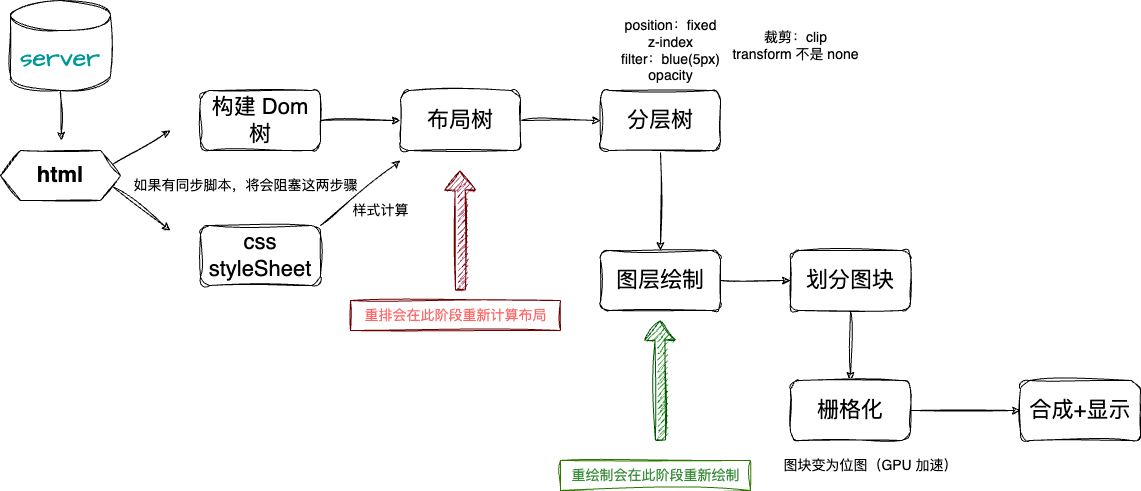

The diagram above was exported from draw.io. Its source (the exported page's mxGraphModel, read from the mxfile embedded in the PNG):
<mxGraphModel dx="980" dy="672" grid="1" gridSize="10" guides="1" tooltips="1" connect="1" arrows="1" fold="1" page="1" pageScale="1" pageWidth="1920" pageHeight="1200" math="0" shadow="0">
  <root>
    <mxCell id="0" />
    <mxCell id="1" parent="0" />
    <mxCell id="9" style="edgeStyle=none;html=1;exitX=1;exitY=0.25;exitDx=0;exitDy=0;fontSize=22;sketch=1;curveFitting=1;jiggle=2;" edge="1" parent="1" source="3">
      <mxGeometry relative="1" as="geometry">
        <mxPoint x="200" y="140" as="targetPoint" />
      </mxGeometry>
    </mxCell>
    <mxCell id="10" style="edgeStyle=none;html=1;exitX=1;exitY=0.75;exitDx=0;exitDy=0;fontSize=22;sketch=1;curveFitting=1;jiggle=2;" edge="1" parent="1" source="3">
      <mxGeometry relative="1" as="geometry">
        <mxPoint x="200" y="240" as="targetPoint" />
      </mxGeometry>
    </mxCell>
    <mxCell id="3" value="html" style="shape=hexagon;perimeter=hexagonPerimeter2;whiteSpace=wrap;html=1;fixedSize=1;fontStyle=1;fontSize=22;sketch=1;curveFitting=1;jiggle=2;" vertex="1" parent="1">
      <mxGeometry x="30" y="160" width="120" height="50" as="geometry" />
    </mxCell>
    <mxCell id="14" value="" style="edgeStyle=none;html=1;fontSize=14;sketch=1;curveFitting=1;jiggle=2;" edge="1" parent="1" source="7" target="13">
      <mxGeometry relative="1" as="geometry" />
    </mxCell>
    <mxCell id="7" value="构建 Dom树" style="rounded=1;whiteSpace=wrap;html=1;fontSize=22;align=center;sketch=1;curveFitting=1;jiggle=2;" vertex="1" parent="1">
      <mxGeometry x="230" y="100" width="120" height="60" as="geometry" />
    </mxCell>
    <mxCell id="15" style="edgeStyle=none;html=1;exitX=1;exitY=0;exitDx=0;exitDy=0;fontSize=14;sketch=1;curveFitting=1;jiggle=2;" edge="1" parent="1" source="8">
      <mxGeometry relative="1" as="geometry">
        <mxPoint x="430" y="170" as="targetPoint" />
      </mxGeometry>
    </mxCell>
    <mxCell id="8" value="css styleSheet" style="rounded=1;whiteSpace=wrap;html=1;fontSize=22;sketch=1;curveFitting=1;jiggle=2;" vertex="1" parent="1">
      <mxGeometry x="230" y="235" width="120" height="60" as="geometry" />
    </mxCell>
    <mxCell id="12" value="如果有同步脚本，将会阻塞这两步骤" style="text;html=1;align=center;verticalAlign=middle;resizable=0;points=[];autosize=1;strokeColor=none;fillColor=none;fontSize=14;sketch=1;curveFitting=1;jiggle=2;" vertex="1" parent="1">
      <mxGeometry x="150" y="180" width="250" height="30" as="geometry" />
    </mxCell>
    <mxCell id="18" value="" style="edgeStyle=none;html=1;fontSize=14;sketch=1;curveFitting=1;jiggle=2;" edge="1" parent="1" source="13" target="17">
      <mxGeometry relative="1" as="geometry" />
    </mxCell>
    <mxCell id="13" value="布局树" style="whiteSpace=wrap;html=1;fontSize=22;rounded=1;sketch=1;curveFitting=1;jiggle=2;" vertex="1" parent="1">
      <mxGeometry x="430" y="100" width="120" height="60" as="geometry" />
    </mxCell>
    <mxCell id="16" value="样式计算&lt;br&gt;" style="text;html=1;align=center;verticalAlign=middle;resizable=0;points=[];autosize=1;strokeColor=none;fillColor=none;fontSize=14;sketch=1;curveFitting=1;jiggle=2;" vertex="1" parent="1">
      <mxGeometry x="370" y="205" width="80" height="30" as="geometry" />
    </mxCell>
    <mxCell id="22" value="" style="edgeStyle=none;html=1;fontSize=14;sketch=1;curveFitting=1;jiggle=2;" edge="1" parent="1" source="17" target="21">
      <mxGeometry relative="1" as="geometry" />
    </mxCell>
    <mxCell id="17" value="分层树&lt;br&gt;" style="whiteSpace=wrap;html=1;fontSize=22;rounded=1;sketch=1;curveFitting=1;jiggle=2;" vertex="1" parent="1">
      <mxGeometry x="630" y="100" width="120" height="60" as="geometry" />
    </mxCell>
    <mxCell id="19" value="position：fixed&lt;br&gt;z-index&lt;br&gt;filter：blue(5px)&lt;br&gt;opacity" style="text;html=1;align=center;verticalAlign=middle;resizable=0;points=[];autosize=1;strokeColor=none;fillColor=none;fontSize=14;sketch=1;curveFitting=1;jiggle=2;" vertex="1" parent="1">
      <mxGeometry x="640" y="20" width="120" height="80" as="geometry" />
    </mxCell>
    <mxCell id="20" value="裁剪：clip&lt;br&gt;transform 不是 none" style="text;html=1;align=center;verticalAlign=middle;resizable=0;points=[];autosize=1;strokeColor=none;fillColor=none;fontSize=14;sketch=1;curveFitting=1;jiggle=2;" vertex="1" parent="1">
      <mxGeometry x="750" y="30" width="150" height="50" as="geometry" />
    </mxCell>
    <mxCell id="25" value="" style="edgeStyle=none;html=1;fontSize=14;sketch=1;curveFitting=1;jiggle=2;" edge="1" parent="1" source="21" target="24">
      <mxGeometry relative="1" as="geometry" />
    </mxCell>
    <mxCell id="21" value="图层绘制" style="whiteSpace=wrap;html=1;fontSize=22;rounded=1;sketch=1;curveFitting=1;jiggle=2;" vertex="1" parent="1">
      <mxGeometry x="630" y="260" width="120" height="60" as="geometry" />
    </mxCell>
    <mxCell id="27" value="" style="edgeStyle=none;html=1;fontSize=14;sketch=1;curveFitting=1;jiggle=2;" edge="1" parent="1" source="24" target="26">
      <mxGeometry relative="1" as="geometry" />
    </mxCell>
    <mxCell id="24" value="划分图块" style="whiteSpace=wrap;html=1;fontSize=22;rounded=1;sketch=1;curveFitting=1;jiggle=2;" vertex="1" parent="1">
      <mxGeometry x="820" y="260" width="120" height="60" as="geometry" />
    </mxCell>
    <mxCell id="32" value="" style="edgeStyle=none;html=1;fontSize=14;sketch=1;curveFitting=1;jiggle=2;" edge="1" parent="1" source="26" target="31">
      <mxGeometry relative="1" as="geometry" />
    </mxCell>
    <mxCell id="26" value="栅格化" style="whiteSpace=wrap;html=1;fontSize=22;rounded=1;sketch=1;curveFitting=1;jiggle=2;" vertex="1" parent="1">
      <mxGeometry x="820" y="390" width="120" height="60" as="geometry" />
    </mxCell>
    <mxCell id="30" value="图块变为位图（GPU 加速）" style="text;html=1;align=center;verticalAlign=middle;resizable=0;points=[];autosize=1;strokeColor=none;fillColor=none;fontSize=14;sketch=1;curveFitting=1;jiggle=2;" vertex="1" parent="1">
      <mxGeometry x="800" y="460" width="200" height="30" as="geometry" />
    </mxCell>
    <mxCell id="31" value="合成+显示" style="whiteSpace=wrap;html=1;fontSize=22;rounded=1;sketch=1;curveFitting=1;jiggle=2;" vertex="1" parent="1">
      <mxGeometry x="1050" y="390" width="120" height="60" as="geometry" />
    </mxCell>
    <mxCell id="33" value="" style="shape=flexArrow;endArrow=classic;html=1;fontSize=14;fillColor=#a20025;strokeColor=#6F0000;sketch=1;curveFitting=1;jiggle=2;" edge="1" parent="1">
      <mxGeometry width="50" height="50" relative="1" as="geometry">
        <mxPoint x="490" y="300" as="sourcePoint" />
        <mxPoint x="489.52" y="180" as="targetPoint" />
      </mxGeometry>
    </mxCell>
    <mxCell id="35" value="重排会在此阶段重新计算布局" style="text;html=1;align=center;verticalAlign=middle;resizable=0;points=[];autosize=1;strokeColor=#6F0000;fillColor=none;fontSize=14;fontColor=#FF6666;sketch=1;curveFitting=1;jiggle=2;labelBackgroundColor=none;" vertex="1" parent="1">
      <mxGeometry x="380" y="310" width="210" height="30" as="geometry" />
    </mxCell>
    <mxCell id="36" value="" style="shape=flexArrow;endArrow=classic;html=1;fontSize=14;fillColor=#008a00;strokeColor=#005700;sketch=1;curveFitting=1;jiggle=2;" edge="1" parent="1">
      <mxGeometry width="50" height="50" relative="1" as="geometry">
        <mxPoint x="689.89" y="450" as="sourcePoint" />
        <mxPoint x="689.41" y="330" as="targetPoint" />
      </mxGeometry>
    </mxCell>
    <mxCell id="37" value="重绘制会在此阶段重新绘制" style="text;html=1;align=center;verticalAlign=middle;resizable=0;points=[];autosize=1;strokeColor=#2D7600;fillColor=none;fontSize=14;fontColor=#388C38;sketch=1;curveFitting=1;jiggle=2;" vertex="1" parent="1">
      <mxGeometry x="590" y="470" width="190" height="30" as="geometry" />
    </mxCell>
    <mxCell id="40" style="edgeStyle=none;sketch=1;hachureGap=4;jiggle=2;curveFitting=1;html=1;exitX=0.5;exitY=1;exitDx=0;exitDy=0;exitPerimeter=0;fontFamily=Architects Daughter;fontSource=https%3A%2F%2Ffonts.googleapis.com%2Fcss%3Ffamily%3DArchitects%2BDaughter;fontSize=16;fontColor=#FF6666;" edge="1" parent="1" source="39">
      <mxGeometry relative="1" as="geometry">
        <mxPoint x="90.76923076923072" y="150.0000000000001" as="targetPoint" />
      </mxGeometry>
    </mxCell>
    <mxCell id="39" value="&lt;font style=&quot;font-size: 25px;&quot; color=&quot;#009999&quot;&gt;server&lt;/font&gt;" style="shape=cylinder3;whiteSpace=wrap;html=1;boundedLbl=1;backgroundOutline=1;size=15;labelBackgroundColor=none;sketch=1;hachureGap=4;jiggle=2;curveFitting=1;fontFamily=Architects Daughter;fontSource=https%3A%2F%2Ffonts.googleapis.com%2Fcss%3Ffamily%3DArchitects%2BDaughter;fontSize=20;fontColor=#FF6666;fillColor=none;" vertex="1" parent="1">
      <mxGeometry x="40" y="10" width="100" height="90" as="geometry" />
    </mxCell>
  </root>
</mxGraphModel>